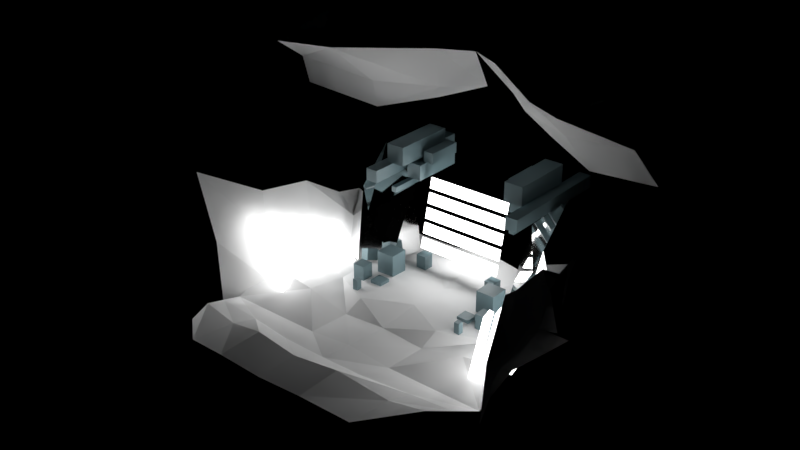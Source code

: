 # Source: RyhtmGameStage_ForUnity.blend  (saved by Blender 2.92.15; exported with 4.5.12 LTS)
import bpy
from mathutils import Matrix  # noqa: F401  (used for matrix-valued properties, if any)

bpy.ops.wm.read_factory_settings(use_empty=True)
scene = bpy.context.scene
scene.name = 'Scene'

# ---- materials (node trees are filled in below, after node groups)
mat_material_002 = bpy.data.materials.new('Material.002')
mat_material_002.alpha_threshold = 0.6164
mat_material_002.use_transparent_shadow = False
mat_material_002.use_raytrace_refraction = True
mat_material_002.use_screen_refraction = True
mat_material_002.thickness_mode = 'SLAB'
mat_material_002.roughness = 0.4821
mat_material_001 = bpy.data.materials.new('Material.001')
mat_material_001.use_transparent_shadow = False
mat_material_003 = bpy.data.materials.new('Material.003')
mat_material_003.use_transparent_shadow = False

# ---- material node trees
mat_material_002.use_nodes = True; mat_material_002.node_tree.nodes.clear()
_N = mat_material_002.node_tree.nodes; _L = mat_material_002.node_tree.links
n0 = _N.new('ShaderNodeOutputMaterial'); n0.name = 'Material Output'; n0.location = (300, 300)
n1 = _N.new('ShaderNodeBsdfAnisotropic'); n1.name = 'Glossy BSDF'; n1.location = (10, 300)
n1.distribution = 'GGX'
n1.inputs[1].default_value = 0.0614
_L.new(n1.outputs[0], n0.inputs[0])
n0.is_active_output = True
mat_material_001.use_nodes = True; mat_material_001.node_tree.nodes.clear()
_N = mat_material_001.node_tree.nodes; _L = mat_material_001.node_tree.links
n0 = _N.new('ShaderNodeOutputMaterial'); n0.name = 'Material Output'; n0.location = (300, 300)
n1 = _N.new('ShaderNodeEmission'); n1.name = 'Emission'; n1.location = (10, 300)
n1.inputs[1].default_value = 5.0
_L.new(n1.outputs[0], n0.inputs[0])
n0.is_active_output = True
mat_material_003.use_nodes = True; mat_material_003.node_tree.nodes.clear()
_N = mat_material_003.node_tree.nodes; _L = mat_material_003.node_tree.links
n0 = _N.new('ShaderNodeBsdfPrincipled'); n0.name = 'Principled BSDF'; n0.location = (10, 300)
n0.distribution = 'GGX'
n0.subsurface_method = 'BURLEY'
n0.inputs[0].default_value = (0.1589, 0.2385, 0.2598, 1.0)
n0.inputs[3].default_value = 1.45
n0.inputs[27].default_value = (0.0, 0.0, 0.0, 1.0)
n0.inputs[28].default_value = 1.0
n1 = _N.new('ShaderNodeOutputMaterial'); n1.name = 'Material Output'; n1.location = (300, 300)
_L.new(n0.outputs[0], n1.inputs[0])
n1.is_active_output = True

# ---- world
world_world = bpy.data.worlds.new('World'); scene.world = world_world
world_world.use_nodes = True; world_world.node_tree.nodes.clear()
_N = world_world.node_tree.nodes; _L = world_world.node_tree.links
n0 = _N.new('ShaderNodeBackground'); n0.name = 'Background'; n0.location = (10, 300)
n0.inputs[0].default_value = (0.0, 0.0, 0.0, 1.0)
n1 = _N.new('ShaderNodeOutputWorld'); n1.name = 'World Output'; n1.location = (300, 300)
_L.new(n0.outputs[0], n1.inputs[0])
n1.is_active_output = True
world_world.color = (0.0, 0.0, 0.0)
world_world.use_sun_shadow = False
world_world.sun_shadow_jitter_overblur = 0.0
world_world.cycles.sampling_method = 'MANUAL'

# ---- meshes
me_plane_001 = bpy.data.meshes.new('Plane.001')
me_plane_001.from_pydata([(5.855, 4.742, 6.252), (7.221, 2.356, 0.2515), (5.855, 2.742, 4.252), (5.389, 1.679, 0.2515), (3.855, 4.742, 4.252), (3.395, 4.742, 0.2515), (5.401, 2.612, 2.953), (3.855, 2.742, 0.2515), (6.818, 3.549, 3.725), (-5.855, 4.742, 6.252), (-7.221, 2.356, 0.2515), (-5.855, 2.742, 4.252), (-5.389, 1.679, 0.2515), (-3.855, 4.742, 4.252), (-3.395, 4.742, 0.2515), (-5.401, 2.612, 2.953), (-3.855, 2.742, 0.2515), (-6.818, 3.549, 3.725)], [(2, 8), (11, 17)], [(0, 4, 6, 2), (5, 1, 3, 7), (3, 2, 6, 7), (5, 4, 0, 8, 1), (7, 6, 4, 5), (2, 1, 8, 0), (2, 3, 1), (9, 11, 15, 13), (14, 16, 12, 10), (12, 16, 15, 11), (14, 10, 17, 9, 13), (16, 14, 13, 15), (11, 9, 17, 10), (11, 10, 12)])
me_plane_001.materials.append(mat_material_002)
me_plane_001.use_remesh_preserve_volume = False
me_plane_001.use_remesh_preserve_attributes = False
me_plane_001.use_mirror_vertex_groups = False
me_plane_001.update()
me_plane = bpy.data.meshes.new('Plane')
me_plane.from_pydata([(5.0, -5.0, 0.0), (5.0, 5.0, 0.0), (5.0, 0.0, 0.0), (2.5, -5.0, 0.0), (5.0, 2.5, 0.0), (2.5, 5.0, 0.0), (5.0, -2.5, 0.4315), (2.5, -1.371, 0.3011), (2.5, -2.5, -0.1806), (2.5, 2.5, 0.09993), (7.826, -5.0, 0.0), (7.826, 0.411, 0.3398), (7.826, 2.5, 0.0), (7.826, -2.5, 0.8712), (5.0, 6.649, 0.0), (2.5, 6.649, 0.0), (4.0, 5.701, 8.889), (2.692, 5.286, 10.0), (4.0, 7.0, 8.629), (0.8108, 7.0, 10.0), (6.75, 5.0, 8.0), (6.0, 3.789, 10.0), (6.75, 7.0, 8.0), (6.0, 7.0, 10.0), (6.818, 3.807, 3.474), (1.799, 3.821, 12.64), (0.01708, 4.729, 12.64), (6.0, 7.0, 12.64), (6.0, 0.5405, 12.64), (10.15, 5.99, 10.75), (10.89, 5.99, 8.751), (10.89, 3.99, 8.751), (10.15, 2.778, 10.75), (10.15, 5.99, 13.39), (8.287, -0.8337, 12.86), (9.423, -5.799, 7.013), (8.333, -5.677, -0.1348), (6.283, 5.677, 3.33), (5.58, 5.583, -0.1348), (7.54, 0.04713, 5.022), (6.6, -0.04713, -0.1348), (7.975, -2.768, 5.322), (8.542, -5.63, 3.29), (6.09, 2.768, -0.1348), (5.79, 5.63, 1.597), (7.166, 2.201, 3.676), (7.107, -2.862, -0.1348), (7.23, 0.0, 2.444), (7.676, -2.815, 2.867), (6.299, 2.815, 2.021), (5.0, -7.93, 0.904), (2.5, -8.533, 1.721), (6.969, -7.829, 1.225), (5.0, -10.5, 1.225), (2.5, -10.96, 1.685), (6.095, -9.56, 1.478), (7.397, -6.415, 0.6124), (5.0, -6.465, 0.452), (2.5, -6.867, 0.5452), (-5.0, -5.0, 0.0), (-5.0, 5.0, 0.0), (0.0, -5.0, 0.2354), (0.0, 5.0, 0.437), (-5.0, 0.0, 0.0), (0.0, 0.0, 0.1975), (-2.5, -5.0, 0.0), (-5.0, 2.5, 0.0), (-2.5, 5.0, 0.0), (0.0, 2.5, 0.0), (-5.0, -2.5, 0.4315), (0.0, -2.5, 0.0), (-2.5, -1.371, 0.3011), (-2.5, -2.5, -0.1806), (-2.5, 2.5, 0.09993), (-7.826, -5.0, 0.0), (-7.826, 0.411, 0.3398), (-7.826, 2.5, 0.0), (-7.826, -2.5, 0.8712), (-5.0, 6.649, 0.0), (0.0, 6.649, 0.437), (-2.5, 6.649, 0.0), (-4.0, 5.701, 8.889), (-2.692, 5.286, 10.0), (-4.0, 7.0, 8.629), (-0.8108, 7.0, 10.0), (-6.75, 5.0, 8.0), (-6.0, 3.789, 10.0), (-6.75, 7.0, 8.0), (-6.0, 7.0, 10.0), (-6.818, 3.807, 3.474), (-1.799, 3.821, 12.64), (-0.01708, 4.729, 12.64), (-6.0, 7.0, 12.64), (-6.0, 0.5405, 12.64), (-10.15, 5.99, 10.75), (-10.89, 5.99, 8.751), (-10.89, 3.99, 8.751), (-10.15, 2.778, 10.75), (-10.15, 5.99, 13.39), (-8.287, -0.8337, 12.86), (-9.423, -5.799, 7.013), (-8.333, -5.677, -0.1348), (-6.283, 5.677, 3.33), (-5.58, 5.583, -0.1348), (-7.54, 0.04713, 5.022), (-6.6, -0.04713, -0.1348), (-7.975, -2.768, 5.322), (-8.542, -5.63, 3.29), (-6.09, 2.768, -0.1348), (-5.79, 5.63, 1.597), (-7.166, 2.201, 3.676), (-7.107, -2.862, -0.1348), (-7.23, 0.0, 2.444), (-7.676, -2.815, 2.867), (-6.299, 2.815, 2.021), (-5.0, -7.93, 0.904), (0.0, -8.735, 1.559), (-2.5, -8.533, 1.721), (-6.969, -7.829, 1.225), (-5.0, -10.5, 1.225), (0.0, -10.96, 1.559), (-2.5, -10.96, 1.685), (-6.095, -9.56, 1.478), (-7.397, -6.415, 0.6124), (-5.0, -6.465, 0.452), (-2.5, -6.867, 0.5452), (0.0, -6.867, 0.4931)], [], [(9, 4, 1, 5), (8, 6, 2, 7), (70, 8, 7, 64), (61, 3, 8, 70), (3, 0, 6, 8), (68, 9, 5, 62), (64, 7, 9, 68), (7, 2, 4, 9), (6, 0, 10, 13), (4, 2, 11, 12), (2, 6, 13, 11), (5, 1, 14, 15), (62, 5, 15, 79), (16, 17, 19, 18), (18, 19, 23, 22), (28, 21, 32, 34), (20, 21, 17, 16), (18, 22, 20, 16), (23, 19, 26, 27), (27, 26, 25, 28), (20, 22, 30, 31), (19, 17, 25, 26), (17, 21, 28, 25), (30, 29, 32, 31), (32, 29, 33, 34), (22, 23, 29, 30), (27, 28, 34, 33), (23, 27, 33, 29), (21, 20, 31, 32), (49, 44, 38, 43), (48, 47, 40, 46), (41, 39, 47, 48), (35, 41, 48, 42), (42, 48, 46, 36), (45, 37, 44, 49), (39, 45, 49, 47), (47, 49, 43, 40), (56, 57, 50, 52), (58, 126, 116, 51), (57, 58, 51, 50), (52, 50, 53, 55), (51, 116, 120, 54), (50, 51, 54, 53), (0, 3, 58, 57), (3, 61, 126, 58), (10, 0, 57, 56), (73, 67, 60, 66), (72, 71, 63, 69), (70, 64, 71, 72), (61, 70, 72, 65), (65, 72, 69, 59), (68, 62, 67, 73), (64, 68, 73, 71), (71, 73, 66, 63), (69, 77, 74, 59), (66, 76, 75, 63), (63, 75, 77, 69), (67, 80, 78, 60), (62, 79, 80, 67), (81, 83, 84, 82), (83, 87, 88, 84), (93, 99, 97, 86), (85, 81, 82, 86), (83, 81, 85, 87), (88, 92, 91, 84), (92, 93, 90, 91), (85, 96, 95, 87), (84, 91, 90, 82), (82, 90, 93, 86), (95, 96, 97, 94), (97, 99, 98, 94), (87, 95, 94, 88), (92, 98, 99, 93), (88, 94, 98, 92), (86, 97, 96, 85), (114, 108, 103, 109), (113, 111, 105, 112), (106, 113, 112, 104), (100, 107, 113, 106), (107, 101, 111, 113), (110, 114, 109, 102), (104, 112, 114, 110), (112, 105, 108, 114), (123, 118, 115, 124), (125, 117, 116, 126), (124, 115, 117, 125), (118, 122, 119, 115), (117, 121, 120, 116), (115, 119, 121, 117), (59, 124, 125, 65), (65, 125, 126, 61), (74, 123, 124, 59)])
me_plane.use_remesh_preserve_volume = False
me_plane.use_remesh_preserve_attributes = False
me_plane.use_mirror_vertex_groups = False
me_plane.update()
me_cube_004 = bpy.data.meshes.new('Cube.004')
me_cube_004.from_pydata([(5.842, -3.396, -0.5727), (5.792, -2.862, -0.469), (6.054, -3.365, -0.6304), (6.005, -2.831, -0.5266), (7.302, -4.222, 4.373), (7.252, -3.688, 4.477), (7.514, -4.191, 4.315), (7.465, -3.657, 4.419), (5.604, -2.138, -1.12), (5.554, -1.604, -1.016), (5.817, -2.107, -1.177), (5.767, -1.573, -1.074), (7.064, -2.964, 3.826), (7.014, -2.43, 3.93), (7.277, -2.933, 3.768), (7.227, -2.399, 3.872), (5.366, -0.8805, -1.667), (5.316, -0.3464, -1.563), (5.579, -0.8496, -1.724), (5.529, -0.3155, -1.621), (6.826, -1.706, 3.279), (6.777, -1.172, 3.383), (7.039, -1.675, 3.221), (6.989, -1.141, 3.325), (5.128, 0.3773, -2.214), (5.079, 0.9114, -2.11), (5.341, 0.4082, -2.271), (5.291, 0.9423, -2.168), (6.588, -0.4484, 2.732), (6.539, 0.08564, 2.836), (6.801, -0.4175, 2.674), (6.752, 0.1166, 2.778), (4.89, 1.635, -2.761), (4.841, 2.169, -2.657), (5.103, 1.666, -2.818), (5.054, 2.2, -2.714), (6.35, 0.8094, 2.185), (6.301, 1.343, 2.289), (6.563, 0.8403, 2.127), (6.514, 1.374, 2.231), (-5.842, -3.396, -0.5727), (-5.792, -2.862, -0.469), (-6.054, -3.365, -0.6304), (-6.005, -2.831, -0.5266), (-7.302, -4.222, 4.373), (-7.252, -3.688, 4.477), (-7.514, -4.191, 4.315), (-7.465, -3.657, 4.419), (-5.604, -2.138, -1.12), (-5.554, -1.604, -1.016), (-5.817, -2.107, -1.177), (-5.767, -1.573, -1.074), (-7.064, -2.964, 3.826), (-7.014, -2.43, 3.93), (-7.277, -2.933, 3.768), (-7.227, -2.399, 3.872), (-5.366, -0.8805, -1.667), (-5.316, -0.3464, -1.563), (-5.579, -0.8496, -1.724), (-5.529, -0.3155, -1.621), (-6.826, -1.706, 3.279), (-6.777, -1.172, 3.383), (-7.039, -1.675, 3.221), (-6.989, -1.141, 3.325), (-5.128, 0.3773, -2.214), (-5.079, 0.9114, -2.11), (-5.341, 0.4082, -2.271), (-5.291, 0.9423, -2.168), (-6.588, -0.4484, 2.732), (-6.539, 0.08564, 2.836), (-6.801, -0.4175, 2.674), (-6.752, 0.1166, 2.778), (-4.89, 1.635, -2.761), (-4.841, 2.169, -2.657), (-5.103, 1.666, -2.818), (-5.054, 2.2, -2.714), (-6.35, 0.8094, 2.185), (-6.301, 1.343, 2.289), (-6.563, 0.8403, 2.127), (-6.514, 1.374, 2.231)], [], [(0, 1, 3, 2), (2, 3, 7, 6), (6, 7, 5, 4), (4, 5, 1, 0), (2, 6, 4, 0), (7, 3, 1, 5), (8, 9, 11, 10), (10, 11, 15, 14), (14, 15, 13, 12), (12, 13, 9, 8), (10, 14, 12, 8), (15, 11, 9, 13), (16, 17, 19, 18), (18, 19, 23, 22), (22, 23, 21, 20), (20, 21, 17, 16), (18, 22, 20, 16), (23, 19, 17, 21), (24, 25, 27, 26), (26, 27, 31, 30), (30, 31, 29, 28), (28, 29, 25, 24), (26, 30, 28, 24), (31, 27, 25, 29), (32, 33, 35, 34), (34, 35, 39, 38), (38, 39, 37, 36), (36, 37, 33, 32), (34, 38, 36, 32), (39, 35, 33, 37), (40, 42, 43, 41), (42, 46, 47, 43), (46, 44, 45, 47), (44, 40, 41, 45), (42, 40, 44, 46), (47, 45, 41, 43), (48, 50, 51, 49), (50, 54, 55, 51), (54, 52, 53, 55), (52, 48, 49, 53), (50, 48, 52, 54), (55, 53, 49, 51), (56, 58, 59, 57), (58, 62, 63, 59), (62, 60, 61, 63), (60, 56, 57, 61), (58, 56, 60, 62), (63, 61, 57, 59), (64, 66, 67, 65), (66, 70, 71, 67), (70, 68, 69, 71), (68, 64, 65, 69), (66, 64, 68, 70), (71, 69, 65, 67), (72, 74, 75, 73), (74, 78, 79, 75), (78, 76, 77, 79), (76, 72, 73, 77), (74, 72, 76, 78), (79, 77, 73, 75)])
me_cube_004.materials.append(mat_material_001)
me_cube_004.use_remesh_preserve_volume = False
me_cube_004.use_remesh_preserve_attributes = False
me_cube_004.use_mirror_vertex_groups = False
me_cube_004.update()
me_cube_002 = bpy.data.meshes.new('Cube.002')
me_cube_002.from_pydata([(-2.511, 3.641, 1.188), (-2.511, 3.774, 1.784), (-2.511, 3.721, 1.17), (-2.511, 3.854, 1.766), (2.511, 3.641, 1.188), (2.511, 3.774, 1.784), (2.511, 3.721, 1.17), (2.511, 3.854, 1.766), (-2.511, 3.827, 2.022), (-2.511, 3.961, 2.618), (-2.511, 3.908, 2.004), (-2.511, 4.041, 2.6), (2.511, 3.827, 2.022), (2.511, 3.961, 2.618), (2.511, 3.908, 2.004), (2.511, 4.041, 2.6), (-2.511, 4.014, 2.856), (-2.511, 4.147, 3.451), (-2.511, 4.094, 2.838), (-2.511, 4.228, 3.433), (2.511, 4.014, 2.856), (2.511, 4.147, 3.451), (2.511, 4.094, 2.838), (2.511, 4.228, 3.433), (-2.511, 4.201, 3.69), (-2.511, 4.334, 4.285), (-2.511, 4.281, 3.672), (-2.511, 4.414, 4.267), (2.511, 4.201, 3.69), (2.511, 4.334, 4.285), (2.511, 4.281, 3.672), (2.511, 4.414, 4.267), (-2.511, 4.387, 4.523), (-2.511, 4.52, 5.119), (-2.511, 4.467, 4.505), (-2.511, 4.601, 5.101), (2.511, 4.387, 4.523), (2.511, 4.52, 5.119), (2.511, 4.467, 4.505), (2.511, 4.601, 5.101)], [], [(0, 1, 3, 2), (2, 3, 7, 6), (6, 7, 5, 4), (4, 5, 1, 0), (2, 6, 4, 0), (7, 3, 1, 5), (8, 9, 11, 10), (10, 11, 15, 14), (14, 15, 13, 12), (12, 13, 9, 8), (10, 14, 12, 8), (15, 11, 9, 13), (16, 17, 19, 18), (18, 19, 23, 22), (22, 23, 21, 20), (20, 21, 17, 16), (18, 22, 20, 16), (23, 19, 17, 21), (24, 25, 27, 26), (26, 27, 31, 30), (30, 31, 29, 28), (28, 29, 25, 24), (26, 30, 28, 24), (31, 27, 25, 29), (32, 33, 35, 34), (34, 35, 39, 38), (38, 39, 37, 36), (36, 37, 33, 32), (34, 38, 36, 32), (39, 35, 33, 37)])
me_cube_002.materials.append(mat_material_001)
me_cube_002.use_remesh_preserve_volume = False
me_cube_002.use_remesh_preserve_attributes = False
me_cube_002.use_mirror_vertex_groups = False
me_cube_002.update()
me_cube_003 = bpy.data.meshes.new('Cube.003')
me_cube_003.from_pydata([(3.245, 2.982, 6.055), (3.245, 2.982, 7.116), (3.245, 6.609, 6.055), (3.245, 6.609, 7.116), (4.307, 2.982, 6.055), (4.307, 2.982, 7.116), (4.307, 6.609, 6.055), (4.307, 6.609, 7.116), (2.449, 4.516, 5.891), (2.449, 4.516, 6.5), (2.449, 6.593, 5.891), (2.449, 6.593, 6.5), (3.057, 4.516, 5.891), (3.057, 4.516, 6.5), (3.057, 6.593, 5.891), (3.057, 6.593, 6.5), (2.906, 4.026, 4.95), (2.906, 4.026, 5.845), (2.906, 7.084, 4.95), (2.906, 7.084, 5.845), (3.802, 4.026, 4.95), (3.802, 4.026, 5.845), (3.802, 7.084, 4.95), (3.802, 7.084, 5.845), (4.125, 1.866, 5.226), (4.125, 1.866, 5.923), (4.125, 8.661, 5.226), (4.125, 8.661, 5.923), (4.821, 1.866, 5.226), (4.821, 1.866, 5.923), (4.821, 8.661, 5.226), (4.821, 8.661, 5.923), (3.662, 2.931, 4.422), (3.662, 2.931, 4.731), (3.662, 5.333, 4.422), (3.662, 5.333, 4.731), (3.971, 2.931, 4.422), (3.971, 2.931, 4.731), (3.971, 5.333, 4.422), (3.971, 5.333, 4.731), (2.784, 1.574, 1.375), (2.784, 2.636, 1.375), (2.784, 1.574, -0.4699), (2.784, 2.636, -0.4699), (3.846, 1.574, 1.375), (3.846, 2.636, 1.375), (3.846, 1.574, -0.4699), (3.846, 2.636, -0.4699), (1.989, 3.393, 0.8496), (1.989, 4.002, 0.8496), (1.989, 3.393, -0.6725), (1.989, 4.002, -0.6725), (2.597, 3.393, 0.8496), (2.597, 4.002, 0.8496), (2.597, 3.393, -0.6725), (2.597, 4.002, -0.6725), (2.543, 0.287, 0.372), (2.543, 0.988, 0.372), (2.543, 0.287, -0.5342), (2.543, 0.988, -0.5342), (3.244, 0.287, 0.372), (3.244, 0.988, 0.372), (3.244, 0.287, -0.5342), (3.244, 0.988, -0.5342), (3.702, 0.2376, 0.9846), (3.702, 0.9343, 0.9846), (3.702, 0.2376, -0.5697), (3.702, 0.9343, -0.5697), (4.399, 0.2376, 0.9846), (4.399, 0.9343, 0.9846), (4.399, 0.2376, -0.5697), (4.399, 0.9343, -0.5697), (3.202, -0.8244, 0.8172), (3.202, -0.5153, 0.8172), (3.202, -0.8244, -0.4129), (3.202, -0.5153, -0.4129), (3.511, -0.8244, 0.8172), (3.511, -0.5153, 0.8172), (3.511, -0.8244, -0.4129), (3.511, -0.5153, -0.4129), (-3.245, 2.982, 6.055), (-3.245, 2.982, 7.116), (-3.245, 6.609, 6.055), (-3.245, 6.609, 7.116), (-4.307, 2.982, 6.055), (-4.307, 2.982, 7.116), (-4.307, 6.609, 6.055), (-4.307, 6.609, 7.116), (-2.449, 4.516, 5.891), (-2.449, 4.516, 6.5), (-2.449, 6.593, 5.891), (-2.449, 6.593, 6.5), (-3.057, 4.516, 5.891), (-3.057, 4.516, 6.5), (-3.057, 6.593, 5.891), (-3.057, 6.593, 6.5), (-2.906, 4.026, 4.95), (-2.906, 4.026, 5.845), (-2.906, 7.084, 4.95), (-2.906, 7.084, 5.845), (-3.802, 4.026, 4.95), (-3.802, 4.026, 5.845), (-3.802, 7.084, 4.95), (-3.802, 7.084, 5.845), (-4.125, 1.866, 5.226), (-4.125, 1.866, 5.923), (-4.125, 8.661, 5.226), (-4.125, 8.661, 5.923), (-4.821, 1.866, 5.226), (-4.821, 1.866, 5.923), (-4.821, 8.661, 5.226), (-4.821, 8.661, 5.923), (-3.662, 2.931, 4.422), (-3.662, 2.931, 4.731), (-3.662, 5.333, 4.422), (-3.662, 5.333, 4.731), (-3.971, 2.931, 4.422), (-3.971, 2.931, 4.731), (-3.971, 5.333, 4.422), (-3.971, 5.333, 4.731), (-2.784, 1.574, 1.375), (-2.784, 2.636, 1.375), (-2.784, 1.574, -0.4699), (-2.784, 2.636, -0.4699), (-3.846, 1.574, 1.375), (-3.846, 2.636, 1.375), (-3.846, 1.574, -0.4699), (-3.846, 2.636, -0.4699), (-1.989, 3.393, 0.8496), (-1.989, 4.002, 0.8496), (-1.989, 3.393, -0.6725), (-1.989, 4.002, -0.6725), (-2.597, 3.393, 0.8496), (-2.597, 4.002, 0.8496), (-2.597, 3.393, -0.6725), (-2.597, 4.002, -0.6725), (-2.543, 0.287, 0.372), (-2.543, 0.988, 0.372), (-2.543, 0.287, -0.5342), (-2.543, 0.988, -0.5342), (-3.244, 0.287, 0.372), (-3.244, 0.988, 0.372), (-3.244, 0.287, -0.5342), (-3.244, 0.988, -0.5342), (-3.702, 0.2376, 0.9846), (-3.702, 0.9343, 0.9846), (-3.702, 0.2376, -0.5697), (-3.702, 0.9343, -0.5697), (-4.399, 0.2376, 0.9846), (-4.399, 0.9343, 0.9846), (-4.399, 0.2376, -0.5697), (-4.399, 0.9343, -0.5697), (-3.202, -0.8244, 0.8172), (-3.202, -0.5153, 0.8172), (-3.202, -0.8244, -0.4129), (-3.202, -0.5153, -0.4129), (-3.511, -0.8244, 0.8172), (-3.511, -0.5153, 0.8172), (-3.511, -0.8244, -0.4129), (-3.511, -0.5153, -0.4129)], [], [(0, 1, 3, 2), (2, 3, 7, 6), (6, 7, 5, 4), (4, 5, 1, 0), (2, 6, 4, 0), (7, 3, 1, 5), (8, 9, 11, 10), (10, 11, 15, 14), (14, 15, 13, 12), (12, 13, 9, 8), (10, 14, 12, 8), (15, 11, 9, 13), (16, 17, 19, 18), (18, 19, 23, 22), (22, 23, 21, 20), (20, 21, 17, 16), (18, 22, 20, 16), (23, 19, 17, 21), (24, 25, 27, 26), (26, 27, 31, 30), (30, 31, 29, 28), (28, 29, 25, 24), (26, 30, 28, 24), (31, 27, 25, 29), (32, 33, 35, 34), (34, 35, 39, 38), (38, 39, 37, 36), (36, 37, 33, 32), (34, 38, 36, 32), (39, 35, 33, 37), (40, 41, 43, 42), (42, 43, 47, 46), (46, 47, 45, 44), (44, 45, 41, 40), (42, 46, 44, 40), (47, 43, 41, 45), (48, 49, 51, 50), (50, 51, 55, 54), (54, 55, 53, 52), (52, 53, 49, 48), (50, 54, 52, 48), (55, 51, 49, 53), (56, 57, 59, 58), (58, 59, 63, 62), (62, 63, 61, 60), (60, 61, 57, 56), (58, 62, 60, 56), (63, 59, 57, 61), (64, 65, 67, 66), (66, 67, 71, 70), (70, 71, 69, 68), (68, 69, 65, 64), (66, 70, 68, 64), (71, 67, 65, 69), (72, 73, 75, 74), (74, 75, 79, 78), (78, 79, 77, 76), (76, 77, 73, 72), (74, 78, 76, 72), (79, 75, 73, 77), (80, 82, 83, 81), (82, 86, 87, 83), (86, 84, 85, 87), (84, 80, 81, 85), (82, 80, 84, 86), (87, 85, 81, 83), (88, 90, 91, 89), (90, 94, 95, 91), (94, 92, 93, 95), (92, 88, 89, 93), (90, 88, 92, 94), (95, 93, 89, 91), (96, 98, 99, 97), (98, 102, 103, 99), (102, 100, 101, 103), (100, 96, 97, 101), (98, 96, 100, 102), (103, 101, 97, 99), (104, 106, 107, 105), (106, 110, 111, 107), (110, 108, 109, 111), (108, 104, 105, 109), (106, 104, 108, 110), (111, 109, 105, 107), (112, 114, 115, 113), (114, 118, 119, 115), (118, 116, 117, 119), (116, 112, 113, 117), (114, 112, 116, 118), (119, 117, 113, 115), (120, 122, 123, 121), (122, 126, 127, 123), (126, 124, 125, 127), (124, 120, 121, 125), (122, 120, 124, 126), (127, 125, 121, 123), (128, 130, 131, 129), (130, 134, 135, 131), (134, 132, 133, 135), (132, 128, 129, 133), (130, 128, 132, 134), (135, 133, 129, 131), (136, 138, 139, 137), (138, 142, 143, 139), (142, 140, 141, 143), (140, 136, 137, 141), (138, 136, 140, 142), (143, 141, 137, 139), (144, 146, 147, 145), (146, 150, 151, 147), (150, 148, 149, 151), (148, 144, 145, 149), (146, 144, 148, 150), (151, 149, 145, 147), (152, 154, 155, 153), (154, 158, 159, 155), (158, 156, 157, 159), (156, 152, 153, 157), (154, 152, 156, 158), (159, 157, 153, 155)])
me_cube_003.materials.append(mat_material_003)
me_cube_003.use_remesh_preserve_volume = False
me_cube_003.use_remesh_preserve_attributes = False
me_cube_003.use_mirror_vertex_groups = False
me_cube_003.update()

# ---- objects
ob_crystals = bpy.data.objects.new('Crystals', me_plane_001)
ob_bases = bpy.data.objects.new('Bases', me_plane)
ob_flashside = bpy.data.objects.new('FlashSide', me_cube_004)
ob_flashmain = bpy.data.objects.new('FlashMain', me_cube_002)
ob_bricks = bpy.data.objects.new('Bricks', me_cube_003)

# ---- transforms, parenting, visibility, modifiers, constraints
ob_crystals.location = (0.0, 0.0, 0.0)
ob_crystals.lineart.crease_threshold = 0.0
ob_bases.location = (0.0, 0.0, 0.0)
ob_bases.lineart.crease_threshold = 0.0
ob_flashside.location = (0.0, 0.0, 0.0)
ob_flashside.lineart.crease_threshold = 0.0
ob_flashmain.location = (0.0, 0.0, 0.0)
ob_flashmain.lineart.crease_threshold = 0.0
ob_bricks.location = (0.0, 0.0, 0.0)
ob_bricks.lineart.crease_threshold = 0.0

# ---- collection membership
scene.collection.objects.link(ob_crystals)
scene.collection.objects.link(ob_bases)
scene.collection.objects.link(ob_flashside)
scene.collection.objects.link(ob_flashmain)
scene.collection.objects.link(ob_bricks)

# ---- scene / render settings (as saved in the file)
scene.frame_start = 1; scene.frame_end = 250; scene.frame_set(1)
scene.render.engine = 'BLENDER_EEVEE_NEXT'
scene.render.resolution_percentage = 50
scene.render.dither_intensity = 0.0
scene.cycles.use_denoising = False
scene.cycles.samples = 128
scene.cycles.sampling_pattern = 'TABULATED_SOBOL'
scene.cycles.use_adaptive_sampling = False
scene.cycles.use_light_tree = False
scene.cycles.blur_glossy = 0.0
scene.cycles.sample_clamp_indirect = 0.0
scene.eevee.use_raytracing = True
scene.view_settings.view_transform = 'Standard'
bpy.context.view_layer.update()

# ---- added for rendering (the .blend has no active camera): camera
cam_auto = bpy.data.cameras.new('AutoCamera')
cam_auto.lens = 50.0
cam_auto.sensor_width = 36.0
cam_auto.clip_end = 1000.0
ob_auto_camera = bpy.data.objects.new('AutoCamera', cam_auto)
scene.collection.objects.link(ob_auto_camera)
ob_auto_camera.location = (30.9997, -38.3507, 30.0857)
ob_auto_camera.rotation_euler = (1.09748, -7.21219e-08, 0.694738)
scene.camera = ob_auto_camera
bpy.context.view_layer.update()
